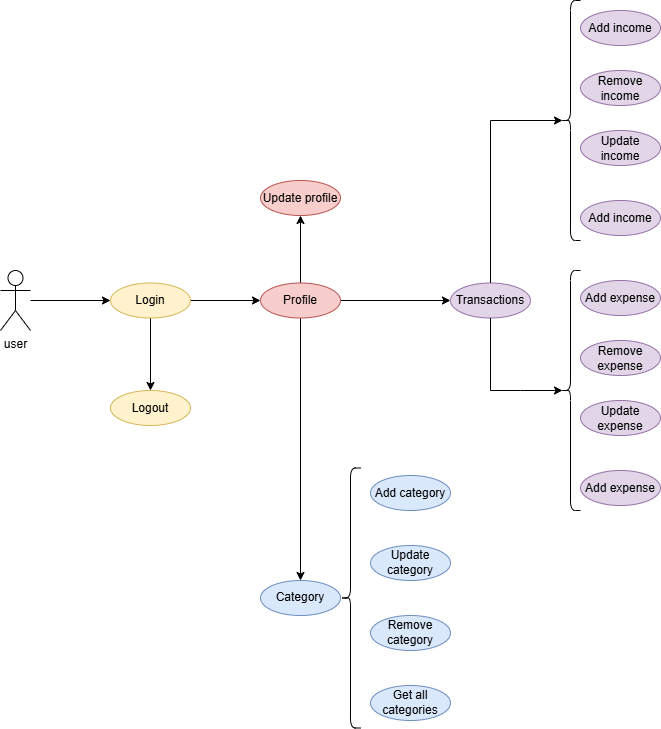

The diagram above was exported from draw.io. Its source (the exported page's mxGraphModel, read from the mxfile embedded in the PNG):
<mxGraphModel dx="1687" dy="1968" grid="1" gridSize="10" guides="1" tooltips="1" connect="1" arrows="1" fold="1" page="1" pageScale="1" pageWidth="850" pageHeight="1100" math="0" shadow="0">
  <root>
    <mxCell id="0" />
    <mxCell id="1" parent="0" />
    <mxCell id="Rc7MhW6bVMMCpcF7PTpr-45" style="edgeStyle=orthogonalEdgeStyle;rounded=0;orthogonalLoop=1;jettySize=auto;html=1;entryX=0;entryY=0.5;entryDx=0;entryDy=0;" edge="1" parent="1" source="Rc7MhW6bVMMCpcF7PTpr-42" target="Rc7MhW6bVMMCpcF7PTpr-43">
      <mxGeometry relative="1" as="geometry" />
    </mxCell>
    <mxCell id="Rc7MhW6bVMMCpcF7PTpr-42" value="user" style="shape=umlActor;verticalLabelPosition=bottom;verticalAlign=top;html=1;" vertex="1" parent="1">
      <mxGeometry x="40" y="180" width="30" height="60" as="geometry" />
    </mxCell>
    <mxCell id="Rc7MhW6bVMMCpcF7PTpr-49" style="edgeStyle=orthogonalEdgeStyle;rounded=0;orthogonalLoop=1;jettySize=auto;html=1;entryX=0;entryY=0.5;entryDx=0;entryDy=0;" edge="1" parent="1" source="Rc7MhW6bVMMCpcF7PTpr-43" target="Rc7MhW6bVMMCpcF7PTpr-48">
      <mxGeometry relative="1" as="geometry" />
    </mxCell>
    <mxCell id="Rc7MhW6bVMMCpcF7PTpr-87" style="edgeStyle=orthogonalEdgeStyle;rounded=0;orthogonalLoop=1;jettySize=auto;html=1;entryX=0.5;entryY=0;entryDx=0;entryDy=0;" edge="1" parent="1" source="Rc7MhW6bVMMCpcF7PTpr-43" target="Rc7MhW6bVMMCpcF7PTpr-86">
      <mxGeometry relative="1" as="geometry" />
    </mxCell>
    <mxCell id="Rc7MhW6bVMMCpcF7PTpr-43" value="Login" style="ellipse;whiteSpace=wrap;html=1;fillColor=#fff2cc;strokeColor=#d6b656;" vertex="1" parent="1">
      <mxGeometry x="150" y="192.5" width="80" height="35" as="geometry" />
    </mxCell>
    <mxCell id="Rc7MhW6bVMMCpcF7PTpr-47" value="Transactions" style="ellipse;whiteSpace=wrap;html=1;fillColor=#e1d5e7;strokeColor=#9673a6;" vertex="1" parent="1">
      <mxGeometry x="490" y="192.5" width="80" height="35" as="geometry" />
    </mxCell>
    <mxCell id="Rc7MhW6bVMMCpcF7PTpr-60" style="edgeStyle=orthogonalEdgeStyle;rounded=0;orthogonalLoop=1;jettySize=auto;html=1;" edge="1" parent="1" source="Rc7MhW6bVMMCpcF7PTpr-48" target="Rc7MhW6bVMMCpcF7PTpr-59">
      <mxGeometry relative="1" as="geometry" />
    </mxCell>
    <mxCell id="Rc7MhW6bVMMCpcF7PTpr-85" style="edgeStyle=orthogonalEdgeStyle;rounded=0;orthogonalLoop=1;jettySize=auto;html=1;" edge="1" parent="1" source="Rc7MhW6bVMMCpcF7PTpr-48" target="Rc7MhW6bVMMCpcF7PTpr-47">
      <mxGeometry relative="1" as="geometry" />
    </mxCell>
    <mxCell id="Rc7MhW6bVMMCpcF7PTpr-89" style="edgeStyle=orthogonalEdgeStyle;rounded=0;orthogonalLoop=1;jettySize=auto;html=1;entryX=0.5;entryY=1;entryDx=0;entryDy=0;" edge="1" parent="1" source="Rc7MhW6bVMMCpcF7PTpr-48" target="Rc7MhW6bVMMCpcF7PTpr-88">
      <mxGeometry relative="1" as="geometry" />
    </mxCell>
    <mxCell id="Rc7MhW6bVMMCpcF7PTpr-48" value="Profile" style="ellipse;whiteSpace=wrap;html=1;fillColor=#f8cecc;strokeColor=#b85450;" vertex="1" parent="1">
      <mxGeometry x="300" y="192.5" width="80" height="35" as="geometry" />
    </mxCell>
    <mxCell id="Rc7MhW6bVMMCpcF7PTpr-51" value="Add income" style="ellipse;whiteSpace=wrap;html=1;fillColor=#e1d5e7;strokeColor=#9673a6;" vertex="1" parent="1">
      <mxGeometry x="620" y="110" width="80" height="35" as="geometry" />
    </mxCell>
    <mxCell id="Rc7MhW6bVMMCpcF7PTpr-59" value="Category" style="ellipse;whiteSpace=wrap;html=1;fillColor=#dae8fc;strokeColor=#6c8ebf;" vertex="1" parent="1">
      <mxGeometry x="300" y="490" width="80" height="35" as="geometry" />
    </mxCell>
    <mxCell id="Rc7MhW6bVMMCpcF7PTpr-61" value="Add category" style="ellipse;whiteSpace=wrap;html=1;fillColor=#dae8fc;strokeColor=#6c8ebf;" vertex="1" parent="1">
      <mxGeometry x="410" y="385" width="80" height="35" as="geometry" />
    </mxCell>
    <mxCell id="Rc7MhW6bVMMCpcF7PTpr-62" value="Update category" style="ellipse;whiteSpace=wrap;html=1;fillColor=#dae8fc;strokeColor=#6c8ebf;" vertex="1" parent="1">
      <mxGeometry x="410" y="455" width="80" height="35" as="geometry" />
    </mxCell>
    <mxCell id="Rc7MhW6bVMMCpcF7PTpr-63" value="Remove category" style="ellipse;whiteSpace=wrap;html=1;fillColor=#dae8fc;strokeColor=#6c8ebf;" vertex="1" parent="1">
      <mxGeometry x="410" y="525" width="80" height="35" as="geometry" />
    </mxCell>
    <mxCell id="Rc7MhW6bVMMCpcF7PTpr-64" value="Get all categories" style="ellipse;whiteSpace=wrap;html=1;fillColor=#dae8fc;strokeColor=#6c8ebf;" vertex="1" parent="1">
      <mxGeometry x="410" y="595" width="80" height="35" as="geometry" />
    </mxCell>
    <mxCell id="Rc7MhW6bVMMCpcF7PTpr-66" value="" style="ellipse;whiteSpace=wrap;html=1;align=center;aspect=fixed;fillColor=none;strokeColor=none;resizable=0;perimeter=centerPerimeter;rotatable=0;allowArrows=0;points=[];outlineConnect=1;" vertex="1" parent="1">
      <mxGeometry x="370" y="420" width="10" height="10" as="geometry" />
    </mxCell>
    <mxCell id="Rc7MhW6bVMMCpcF7PTpr-68" value="" style="shape=curlyBracket;whiteSpace=wrap;html=1;rounded=1;labelPosition=left;verticalLabelPosition=middle;align=right;verticalAlign=middle;" vertex="1" parent="1">
      <mxGeometry x="380" y="377.5" width="20" height="260" as="geometry" />
    </mxCell>
    <mxCell id="Rc7MhW6bVMMCpcF7PTpr-69" value="Update income" style="ellipse;whiteSpace=wrap;html=1;fillColor=#e1d5e7;strokeColor=#9673a6;" vertex="1" parent="1">
      <mxGeometry x="620" y="40" width="80" height="35" as="geometry" />
    </mxCell>
    <mxCell id="Rc7MhW6bVMMCpcF7PTpr-70" value="Remove income" style="ellipse;whiteSpace=wrap;html=1;fillColor=#e1d5e7;strokeColor=#9673a6;" vertex="1" parent="1">
      <mxGeometry x="620" y="-20" width="80" height="35" as="geometry" />
    </mxCell>
    <mxCell id="Rc7MhW6bVMMCpcF7PTpr-71" value="" style="shape=curlyBracket;whiteSpace=wrap;html=1;rounded=1;labelPosition=left;verticalLabelPosition=middle;align=right;verticalAlign=middle;size=0.5;" vertex="1" parent="1">
      <mxGeometry x="600" y="-90" width="20" height="240" as="geometry" />
    </mxCell>
    <mxCell id="Rc7MhW6bVMMCpcF7PTpr-76" value="" style="endArrow=classic;html=1;rounded=0;exitX=0.5;exitY=1;exitDx=0;exitDy=0;entryX=0.1;entryY=0.5;entryDx=0;entryDy=0;entryPerimeter=0;" edge="1" parent="1" source="Rc7MhW6bVMMCpcF7PTpr-47" target="Rc7MhW6bVMMCpcF7PTpr-83">
      <mxGeometry width="50" height="50" relative="1" as="geometry">
        <mxPoint x="400" y="280" as="sourcePoint" />
        <mxPoint x="602.0000000000002" y="292.5" as="targetPoint" />
        <Array as="points">
          <mxPoint x="530" y="300" />
          <mxPoint x="560" y="300" />
        </Array>
      </mxGeometry>
    </mxCell>
    <mxCell id="Rc7MhW6bVMMCpcF7PTpr-78" value="Add income" style="ellipse;whiteSpace=wrap;html=1;fillColor=#e1d5e7;strokeColor=#9673a6;" vertex="1" parent="1">
      <mxGeometry x="620" y="-80" width="80" height="35" as="geometry" />
    </mxCell>
    <mxCell id="Rc7MhW6bVMMCpcF7PTpr-79" value="" style="endArrow=classic;html=1;rounded=0;entryX=0.1;entryY=0.5;entryDx=0;entryDy=0;entryPerimeter=0;exitX=0.5;exitY=0;exitDx=0;exitDy=0;" edge="1" parent="1" source="Rc7MhW6bVMMCpcF7PTpr-47" target="Rc7MhW6bVMMCpcF7PTpr-71">
      <mxGeometry width="50" height="50" relative="1" as="geometry">
        <mxPoint x="530" y="190" as="sourcePoint" />
        <mxPoint x="370" y="-20" as="targetPoint" />
        <Array as="points">
          <mxPoint x="530" y="30" />
        </Array>
      </mxGeometry>
    </mxCell>
    <mxCell id="Rc7MhW6bVMMCpcF7PTpr-80" value="Add expense" style="ellipse;whiteSpace=wrap;html=1;fillColor=#e1d5e7;strokeColor=#9673a6;" vertex="1" parent="1">
      <mxGeometry x="620" y="380" width="80" height="35" as="geometry" />
    </mxCell>
    <mxCell id="Rc7MhW6bVMMCpcF7PTpr-81" value="Update expense" style="ellipse;whiteSpace=wrap;html=1;fillColor=#e1d5e7;strokeColor=#9673a6;" vertex="1" parent="1">
      <mxGeometry x="620" y="310" width="80" height="35" as="geometry" />
    </mxCell>
    <mxCell id="Rc7MhW6bVMMCpcF7PTpr-82" value="Remove expense" style="ellipse;whiteSpace=wrap;html=1;fillColor=#e1d5e7;strokeColor=#9673a6;" vertex="1" parent="1">
      <mxGeometry x="620" y="250" width="80" height="35" as="geometry" />
    </mxCell>
    <mxCell id="Rc7MhW6bVMMCpcF7PTpr-83" value="" style="shape=curlyBracket;whiteSpace=wrap;html=1;rounded=1;labelPosition=left;verticalLabelPosition=middle;align=right;verticalAlign=middle;size=0.5;" vertex="1" parent="1">
      <mxGeometry x="600" y="180" width="20" height="240" as="geometry" />
    </mxCell>
    <mxCell id="Rc7MhW6bVMMCpcF7PTpr-84" value="Add expense" style="ellipse;whiteSpace=wrap;html=1;fillColor=#e1d5e7;strokeColor=#9673a6;" vertex="1" parent="1">
      <mxGeometry x="620" y="190" width="80" height="35" as="geometry" />
    </mxCell>
    <mxCell id="Rc7MhW6bVMMCpcF7PTpr-86" value="Logout" style="ellipse;whiteSpace=wrap;html=1;fillColor=#fff2cc;strokeColor=#d6b656;" vertex="1" parent="1">
      <mxGeometry x="150" y="300" width="80" height="35" as="geometry" />
    </mxCell>
    <mxCell id="Rc7MhW6bVMMCpcF7PTpr-88" value="Update profile" style="ellipse;whiteSpace=wrap;html=1;fillColor=#f8cecc;strokeColor=#b85450;" vertex="1" parent="1">
      <mxGeometry x="300" y="90" width="80" height="35" as="geometry" />
    </mxCell>
  </root>
</mxGraphModel>